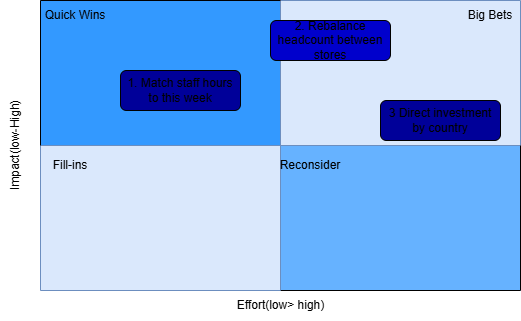

The diagram above was exported from draw.io. Its source (the exported page's mxGraphModel, read from the mxfile embedded in the PNG):
<mxGraphModel dx="1030" dy="562" grid="1" gridSize="10" guides="1" tooltips="1" connect="1" arrows="1" fold="1" page="1" pageScale="1" pageWidth="850" pageHeight="1100" math="0" shadow="0">
  <root>
    <mxCell id="0" />
    <mxCell id="1" parent="0" />
    <mxCell id="GhNzg6xlcFf4edY4EQL_-2" parent="1" style="shape=table;startSize=0;container=1;collapsible=0;childLayout=tableLayout;fixedHeader=1;tableRender=collapsed;" value="" vertex="1">
      <mxGeometry height="290" width="480" x="170" y="110" as="geometry" />
    </mxCell>
    <mxCell id="GhNzg6xlcFf4edY4EQL_-3" parent="GhNzg6xlcFf4edY4EQL_-2" style="shape=tableRow;horizontal=0;startSize=0;swimlaneHead=0;swimlaneBody=0;strokeColor=inherit;collapsible=0;dropTarget=0;fillColor=none;points=[[0,0.5],[1,0.5]];portConstraint=eastwest;fixedHeader=1;" value="" vertex="1">
      <mxGeometry height="145" width="480" as="geometry" />
    </mxCell>
    <mxCell id="GhNzg6xlcFf4edY4EQL_-4" parent="GhNzg6xlcFf4edY4EQL_-3" style="shape=partialRectangle;html=1;whiteSpace=wrap;connectable=0;strokeColor=inherit;overflow=hidden;fillColor=#3399FF;pointerEvents=1;" value="" vertex="1">
      <mxGeometry height="145" width="240" as="geometry">
        <mxRectangle height="145" width="240" as="alternateBounds" />
      </mxGeometry>
    </mxCell>
    <mxCell id="GhNzg6xlcFf4edY4EQL_-5" parent="GhNzg6xlcFf4edY4EQL_-3" style="shape=partialRectangle;html=1;whiteSpace=wrap;connectable=0;strokeColor=#6c8ebf;overflow=hidden;fillColor=#dae8fc;pointerEvents=1;" value="" vertex="1">
      <mxGeometry height="145" width="240" x="240" as="geometry">
        <mxRectangle height="145" width="240" as="alternateBounds" />
      </mxGeometry>
    </mxCell>
    <mxCell id="GhNzg6xlcFf4edY4EQL_-6" parent="GhNzg6xlcFf4edY4EQL_-2" style="shape=tableRow;horizontal=0;startSize=0;swimlaneHead=0;swimlaneBody=0;strokeColor=inherit;collapsible=0;dropTarget=0;fillColor=none;points=[[0,0.5],[1,0.5]];portConstraint=eastwest;fixedHeader=1;" value="" vertex="1">
      <mxGeometry height="145" width="480" y="145" as="geometry" />
    </mxCell>
    <mxCell id="GhNzg6xlcFf4edY4EQL_-7" parent="GhNzg6xlcFf4edY4EQL_-6" style="shape=partialRectangle;html=1;whiteSpace=wrap;connectable=0;strokeColor=#6c8ebf;overflow=hidden;fillColor=#dae8fc;pointerEvents=1;" value="" vertex="1">
      <mxGeometry height="145" width="240" as="geometry">
        <mxRectangle height="145" width="240" as="alternateBounds" />
      </mxGeometry>
    </mxCell>
    <mxCell id="GhNzg6xlcFf4edY4EQL_-8" parent="GhNzg6xlcFf4edY4EQL_-6" style="shape=partialRectangle;html=1;whiteSpace=wrap;connectable=0;strokeColor=inherit;overflow=hidden;fillColor=#66B2FF;pointerEvents=1;" value="" vertex="1">
      <mxGeometry height="145" width="240" x="240" as="geometry">
        <mxRectangle height="145" width="240" as="alternateBounds" />
      </mxGeometry>
    </mxCell>
    <mxCell id="GhNzg6xlcFf4edY4EQL_-9" parent="1" style="rounded=1;whiteSpace=wrap;html=1;roundedPerimeter=1;fillColor=#000099;" value="1. Match staff hours to this week" vertex="1">
      <mxGeometry height="40" width="120" x="250" y="180" as="geometry" />
    </mxCell>
    <mxCell id="GhNzg6xlcFf4edY4EQL_-11" parent="1" style="rounded=1;whiteSpace=wrap;html=1;roundedPerimeter=1;fillColor=#0000CC;" value="2. Rebalance headcount between stores" vertex="1">
      <mxGeometry height="40" width="120" x="400" y="130" as="geometry" />
    </mxCell>
    <mxCell id="GhNzg6xlcFf4edY4EQL_-12" parent="1" style="rounded=1;whiteSpace=wrap;html=1;roundedPerimeter=1;fillColor=#000099;" value="3 Direct investment by country" vertex="1">
      <mxGeometry height="40" width="120" x="510" y="210" as="geometry" />
    </mxCell>
    <mxCell id="GhNzg6xlcFf4edY4EQL_-13" parent="1" style="text;html=1;whiteSpace=wrap;strokeColor=none;fillColor=none;align=center;verticalAlign=middle;rounded=0;" value="Quick Wins" vertex="1">
      <mxGeometry height="30" width="70" x="170" y="110" as="geometry" />
    </mxCell>
    <mxCell id="GhNzg6xlcFf4edY4EQL_-14" parent="1" style="text;html=1;whiteSpace=wrap;strokeColor=none;fillColor=none;align=center;verticalAlign=middle;rounded=0;" value="Big Bets" vertex="1">
      <mxGeometry height="30" width="60" x="590" y="110" as="geometry" />
    </mxCell>
    <mxCell id="GhNzg6xlcFf4edY4EQL_-16" parent="1" style="text;html=1;whiteSpace=wrap;strokeColor=none;fillColor=none;align=center;verticalAlign=middle;rounded=0;" value="Fill-ins" vertex="1">
      <mxGeometry height="30" width="60" x="170" y="260" as="geometry" />
    </mxCell>
    <mxCell id="GhNzg6xlcFf4edY4EQL_-17" parent="1" style="text;html=1;whiteSpace=wrap;strokeColor=none;fillColor=none;align=center;verticalAlign=middle;rounded=0;" value="Reconsider" vertex="1">
      <mxGeometry height="30" width="60" x="410" y="260" as="geometry" />
    </mxCell>
    <mxCell id="GhNzg6xlcFf4edY4EQL_-18" parent="1" style="text;html=1;whiteSpace=wrap;strokeColor=none;fillColor=none;align=center;verticalAlign=middle;rounded=0;" value="Effort(low&amp;gt; high)" vertex="1">
      <mxGeometry height="30" width="155" x="332.5" y="400" as="geometry" />
    </mxCell>
    <mxCell id="GhNzg6xlcFf4edY4EQL_-19" parent="1" style="text;html=1;whiteSpace=wrap;strokeColor=none;fillColor=none;align=center;verticalAlign=middle;rounded=0;rotation=270;" value="Impact(low-High)" vertex="1">
      <mxGeometry height="30" width="120" x="85" y="240" as="geometry" />
    </mxCell>
  </root>
</mxGraphModel>